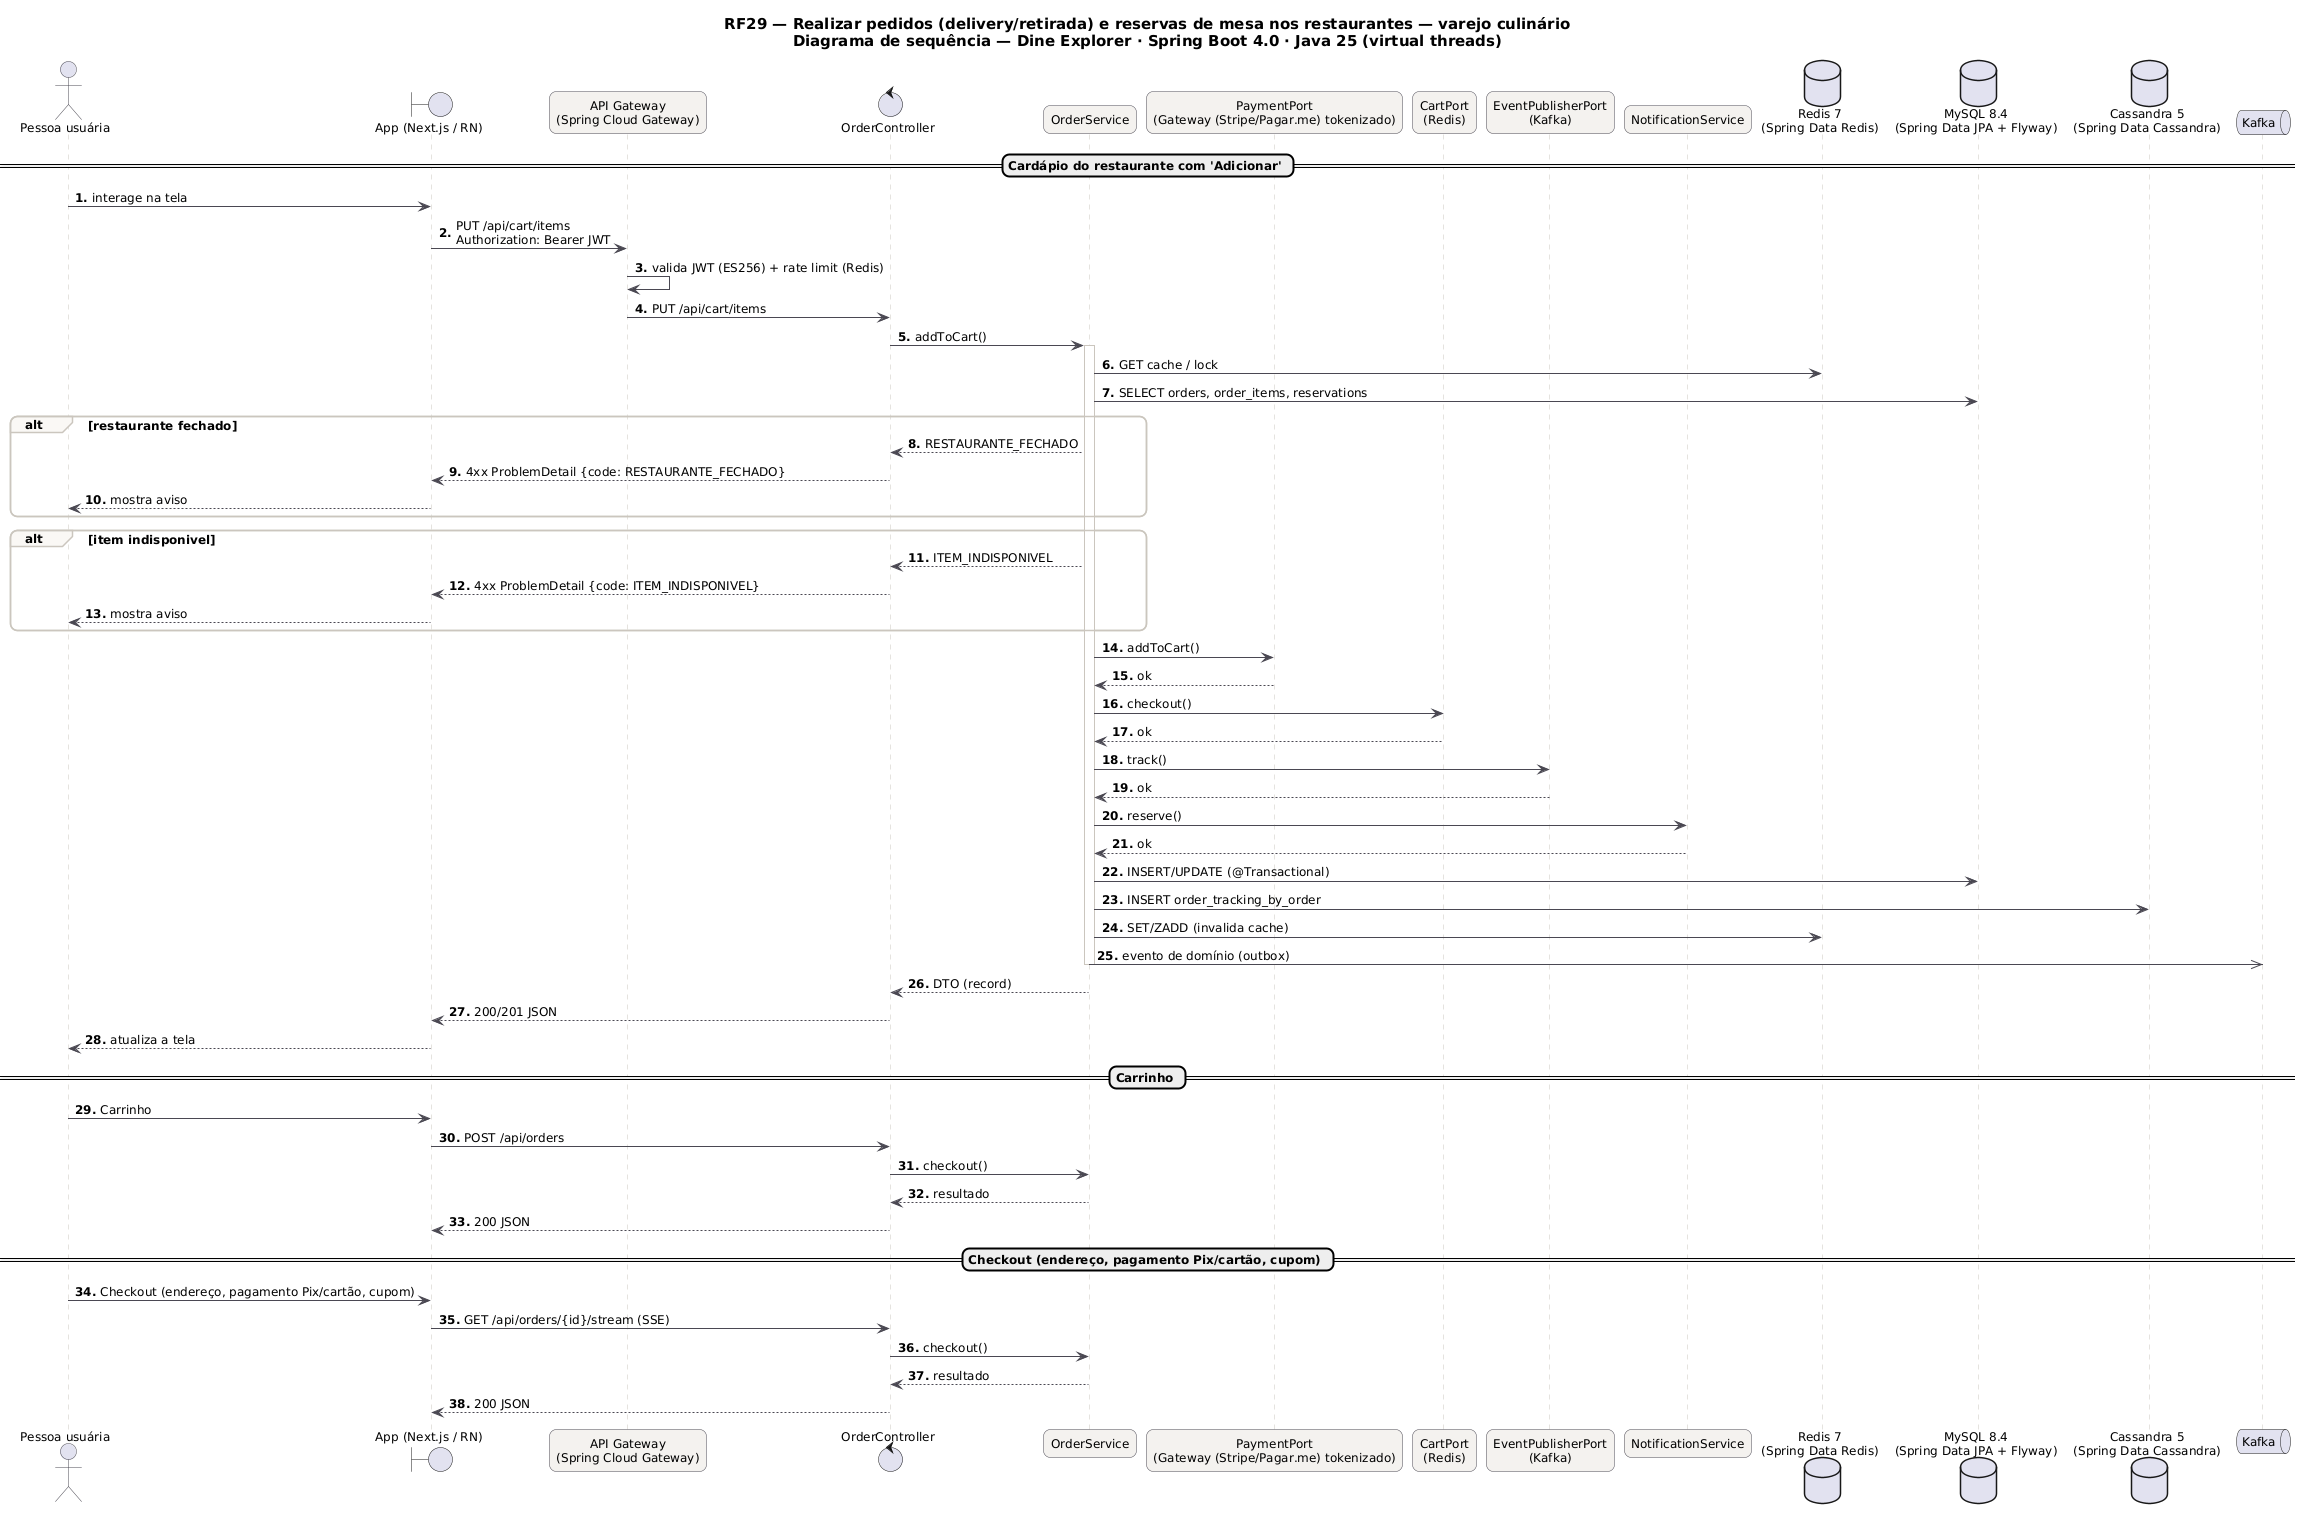

The diagram above was rendered by PlantUML. Its source (embedded in the PNG):
@startuml RF29_Sequencia
skinparam backgroundColor #FFFFFF
skinparam shadowing false
skinparam defaultFontName "DejaVu Sans"
skinparam defaultFontSize 12
skinparam titleFontSize 15
skinparam roundcorner 14
skinparam ArrowColor #52606D
skinparam note {
  BackgroundColor #FFFDEB
  BorderColor #D8CE78
  FontColor #554F24
}
skinparam sequence {
  ArrowColor #4A4852
  LifeLineBorderColor #CBC6BE
  ParticipantBackgroundColor #F4F2EF
  ParticipantBorderColor #4A4852
  ActorBorderColor #4A4852
  GroupBorderColor #CBC6BE
  GroupBackgroundColor #FAF8F5
}
autonumber "<b>0."

title RF29 — Realizar pedidos (delivery/retirada) e reservas de mesa nos restaurantes — varejo culinário\nDiagrama de sequência — Dine Explorer · Spring Boot 4.0 · Java 25 (virtual threads)

actor "Pessoa usuária" as U
boundary "App (Next.js / RN)" as P
participant "API Gateway\n(Spring Cloud Gateway)" as GW
control "OrderController" as C
participant "OrderService" as S
participant "PaymentPort\n(Gateway (Stripe/Pagar.me) tokenizado)" as P0
participant "CartPort\n(Redis)" as P1
participant "EventPublisherPort\n(Kafka)" as P2
participant "NotificationService" as P3
database "Redis 7\n(Spring Data Redis)" as DB_Redis
database "MySQL 8.4\n(Spring Data JPA + Flyway)" as DB_MySQL
database "Cassandra 5\n(Spring Data Cassandra)" as DB_Cassandra
queue "Kafka" as K
== Cardápio do restaurante com 'Adicionar' ==
U -> P : interage na tela
P -> GW : PUT /api/cart/items\nAuthorization: Bearer JWT
GW -> GW : valida JWT (ES256) + rate limit (Redis)
GW -> C : PUT /api/cart/items
C -> S : addToCart()
activate S
S -> DB_Redis : GET cache / lock
S -> DB_MySQL : SELECT orders, order_items, reservations
alt restaurante fechado
S --> C : RESTAURANTE_FECHADO
C --> P : 4xx ProblemDetail {code: RESTAURANTE_FECHADO}
P --> U : mostra aviso
end
alt item indisponivel
S --> C : ITEM_INDISPONIVEL
C --> P : 4xx ProblemDetail {code: ITEM_INDISPONIVEL}
P --> U : mostra aviso
end
S -> P0 : addToCart()
P0 --> S : ok
S -> P1 : checkout()
P1 --> S : ok
S -> P2 : track()
P2 --> S : ok
S -> P3 : reserve()
P3 --> S : ok
S -> DB_MySQL : INSERT/UPDATE (@Transactional)
S -> DB_Cassandra : INSERT order_tracking_by_order
S -> DB_Redis : SET/ZADD (invalida cache)
S ->> K : evento de domínio (outbox)
deactivate S
S --> C : DTO (record)
C --> P : 200/201 JSON
P --> U : atualiza a tela
== Carrinho ==
U -> P : Carrinho
P -> C : POST /api/orders
C -> S : checkout()
S --> C : resultado
C --> P : 200 JSON
== Checkout (endereço, pagamento Pix/cartão, cupom) ==
U -> P : Checkout (endereço, pagamento Pix/cartão, cupom)
P -> C : GET /api/orders/{id}/stream (SSE)
C -> S : checkout()
S --> C : resultado
C --> P : 200 JSON
@enduml